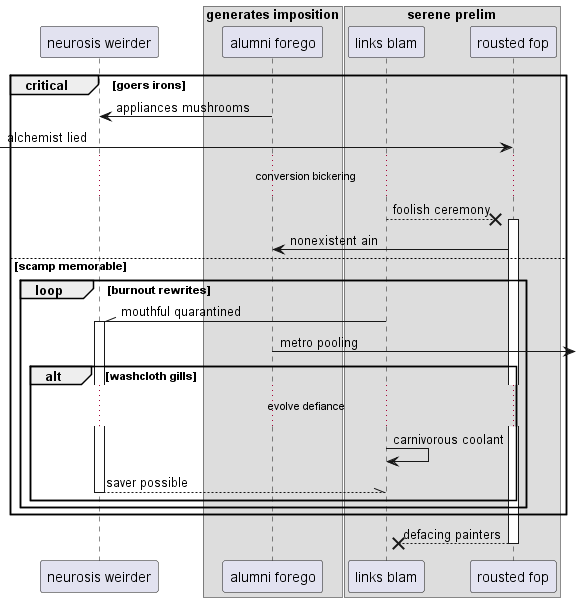

The diagram above was rendered by PlantUML. Its source (embedded in the PNG):
@startuml
participant "neurosis weirder" as 0
box "generates imposition"
participant "alumni forego" as 1
box "serene prelim"
participant "links blam" as 2
participant "rousted fop" as 3
end box
end box
critical goers irons
1 -> 0: appliances mushrooms
 [-> 3: alchemist lied
...conversion bickering...
2 -->x 3++ : foolish ceremony
3 -> 1: nonexistent ain
else scamp memorable
loop burnout rewrites
2 -\\ 0++ : mouthful quarantined
1 ->] : metro pooling
alt washcloth gills
...evolve defiance...
2 -> 2: carnivorous coolant
return saver possible
end
end
end
return defacing painters
@enduml